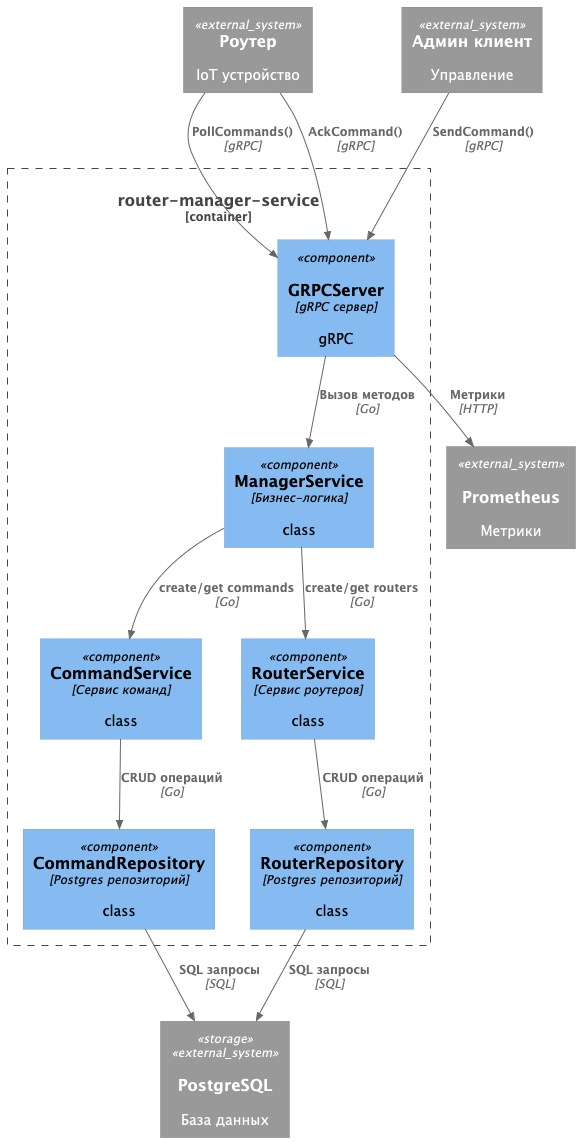

The diagram above was rendered by PlantUML. Its source (embedded in the PNG):
@startuml
!include https://raw.githubusercontent.com/plantuml-stdlib/C4-PlantUML/master/C4_Component.puml


Container_Boundary(app, "router-manager-service") {
    Component(grpc_server, "GRPCServer", "gRPC сервер", "gRPC", "microservice")
    Component(manager_service, "ManagerService", "Бизнес-логика", "class")
    Component(command_service, "CommandService", "Сервис команд", "class")
    Component(router_service, "RouterService", "Сервис роутеров", "class")
    Component(command_repo, "CommandRepository", "Postgres репозиторий", "class")
    Component(router_repo, "RouterRepository", "Postgres репозиторий", "class")
}

System_Ext(router, "Роутер", "IoT устройство")
System_Ext(admin_client, "Админ клиент", "Управление")
System_Ext(postgres, "PostgreSQL", "База данных", "storage", "storage")
System_Ext(prometheus, "Prometheus", "Метрики", "monitoring")

Rel(router, grpc_server, "PollCommands()", "gRPC")
Rel(router, grpc_server, "AckCommand()", "gRPC")
Rel(admin_client, grpc_server, "SendCommand()", "gRPC")
Rel(grpc_server, manager_service, "Вызов методов", "Go")
Rel(manager_service, command_service, "create/get commands", "Go")
Rel(manager_service, router_service, "create/get routers", "Go")
Rel(command_service, command_repo, "CRUD операций", "Go")
Rel(router_service, router_repo, "CRUD операций", "Go")
Rel(command_repo, postgres, "SQL запросы", "SQL")
Rel(router_repo, postgres, "SQL запросы", "SQL")
Rel(grpc_server, prometheus, "Метрики", "HTTP")
@enduml